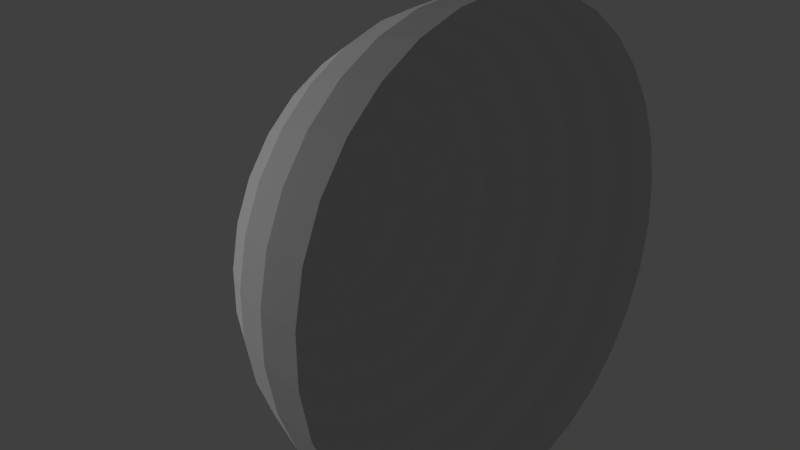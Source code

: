 # Source: skyDome.blend  (saved by Blender 2.67.0; exported with 4.5.12 LTS)
import bpy
from mathutils import Matrix  # noqa: F401  (used for matrix-valued properties, if any)

bpy.ops.wm.read_factory_settings(use_empty=True)
scene = bpy.context.scene
scene.name = 'Scene'

# ---- collections
col_collection_1 = bpy.data.collections.new('Collection 1'); scene.collection.children.link(col_collection_1)

# ---- materials (node trees are filled in below, after node groups)
mat_material_001 = bpy.data.materials.new('Material.001')
mat_material_001.alpha_threshold = 0.0
mat_material_001.use_transparent_shadow = False
mat_material_001.roughness = 0.5
mat_material_001.specular_intensity = 0.0
mat_material_001.line_color = (0.0, 0.0, 0.0, 1.0)

# ---- material node trees

# ---- world
world_world = bpy.data.worlds.new('World'); scene.world = world_world
world_world.color = (0.05088, 0.05088, 0.05088)
world_world.use_sun_shadow = False
world_world.sun_shadow_jitter_overblur = 0.0
world_world.cycles.sampling_method = 'MANUAL'
world_world.cycles.sample_map_resolution = 256

# ---- cameras
cam_camera = bpy.data.cameras.new('Camera')
cam_camera.clip_end = 100.0
cam_camera.lens = 35.0
cam_camera.sensor_width = 32.0
cam_camera.sensor_height = 18.0
cam_camera.ortho_scale = 7.314
cam_camera.dof.focus_distance = 0.0
cam_camera.dof.aperture_fstop = 128.0

# ---- lights
light_area_001 = bpy.data.lights.new('Area.001', 'AREA')
light_area_001.transmission_factor = 0.0
light_area_001.energy = 78.54
light_area_001.shadow_buffer_clip_start = 0.5
light_area_001.shadow_soft_size = 0.1
light_area_001.shadow_maximum_resolution = 0.006
light_area_001.use_absolute_resolution = True
light_area_001.size = 0.1
light_area_001.size_y = 0.1
light_area_001.cycles.use_multiple_importance_sampling = False
light_area = bpy.data.lights.new('Area', 'AREA')
light_area.transmission_factor = 0.0
light_area.energy = 78.54
light_area.shadow_buffer_clip_start = 0.5
light_area.shadow_soft_size = 0.1
light_area.shadow_maximum_resolution = 0.006
light_area.use_absolute_resolution = True
light_area.size = 0.1
light_area.size_y = 0.1
light_area.cycles.use_multiple_importance_sampling = False
light_hemi = bpy.data.lights.new('Hemi', 'SUN')
light_hemi.transmission_factor = 0.0
light_hemi.angle = 0.1993
light_hemi.energy = 1.0
light_hemi.shadow_buffer_clip_start = 0.5
light_hemi.shadow_soft_size = 0.1
light_hemi.shadow_cascade_max_distance = 1000.0
light_hemi.cycles.use_multiple_importance_sampling = False

# ---- meshes
me_sphere = bpy.data.meshes.new('Sphere')
me_sphere.from_pydata([(-0.1951, 0.0, 0.9808), (-0.3827, 0.0, 0.9239), (-0.5556, 0.0, 0.8315), (-0.7071, 0.0, 0.7071), (-0.8315, 0.0, 0.5556), (-0.9239, 0.0, 0.3827), (-0.9808, 0.0, 0.1951), (-1.0, 0.0, 7.55e-08), (-0.1913, 0.03806, 0.9808), (-0.3753, 0.07466, 0.9239), (-0.5449, 0.1084, 0.8315), (-0.6935, 0.1379, 0.7071), (-0.8155, 0.1622, 0.5556), (-0.9061, 0.1802, 0.3827), (-0.9619, 0.1913, 0.1951), (-0.9808, 0.1951, 1.192e-07), (-0.1802, 0.07466, 0.9808), (-0.3536, 0.1464, 0.9239), (-0.5133, 0.2126, 0.8315), (-0.6533, 0.2706, 0.7071), (-0.7682, 0.3182, 0.5556), (-0.8536, 0.3536, 0.3827), (-0.9061, 0.3753, 0.1951), (-0.9239, 0.3827, 1.192e-07), (-0.1622, 0.1084, 0.9808), (-0.3182, 0.2126, 0.9239), (-0.4619, 0.3087, 0.8315), (-0.5879, 0.3928, 0.7071), (-0.6913, 0.4619, 0.5556), (-0.7682, 0.5133, 0.3827), (-0.8155, 0.5449, 0.1951), (-0.8315, 0.5556, 1.192e-07), (-0.1379, 0.1379, 0.9808), (-0.2706, 0.2706, 0.9239), (-0.3928, 0.3928, 0.8315), (-0.5, 0.5, 0.7071), (-0.5879, 0.5879, 0.5556), (-0.6533, 0.6533, 0.3827), (-0.6935, 0.6935, 0.1951), (-0.7071, 0.7071, 1.192e-07), (-0.1084, 0.1622, 0.9808), (-0.2126, 0.3182, 0.9239), (-0.3087, 0.4619, 0.8315), (-0.3928, 0.5879, 0.7071), (-0.4619, 0.6913, 0.5556), (-0.5133, 0.7682, 0.3827), (-0.5449, 0.8155, 0.1951), (-0.5556, 0.8315, 1.192e-07), (-0.07466, 0.1802, 0.9808), (-0.1464, 0.3536, 0.9239), (-0.2126, 0.5133, 0.8315), (-0.2706, 0.6533, 0.7071), (-0.3182, 0.7682, 0.5556), (-0.3536, 0.8536, 0.3827), (-0.3753, 0.9061, 0.1951), (-0.3827, 0.9239, 1.192e-07), (-0.03806, 0.1913, 0.9808), (-0.07466, 0.3753, 0.9239), (-0.1084, 0.5449, 0.8315), (-0.1379, 0.6935, 0.7071), (-0.1622, 0.8155, 0.5556), (-0.1802, 0.9061, 0.3827), (-0.1913, 0.9619, 0.1951), (-0.1951, 0.9808, 1.192e-07), (3.445e-07, 0.1951, 0.9808), (3.631e-07, 0.3827, 0.9239), (3.631e-07, 0.5556, 0.8315), (4.003e-07, 0.7071, 0.7071), (4.152e-07, 0.8315, 0.5556), (3.705e-07, 0.9239, 0.3827), (4.749e-07, 0.9808, 0.1951), (3.407e-07, 1.0, 1.192e-07), (0.03806, 0.1913, 0.9808), (0.07466, 0.3753, 0.9239), (0.1084, 0.5449, 0.8315), (0.138, 0.6935, 0.7071), (0.1622, 0.8155, 0.5556), (0.1802, 0.9061, 0.3827), (0.1913, 0.9619, 0.1951), (0.1951, 0.9808, 1.192e-07), (0.07466, 0.1802, 0.9808), (0.1464, 0.3536, 0.9239), (0.2126, 0.5133, 0.8315), (0.2706, 0.6533, 0.7071), (0.3182, 0.7682, 0.5556), (0.3536, 0.8536, 0.3827), (0.3753, 0.9061, 0.1951), (0.3827, 0.9239, 1.192e-07), (0.1084, 0.1622, 0.9808), (0.2126, 0.3182, 0.9239), (0.3087, 0.4619, 0.8315), (0.3928, 0.5879, 0.7071), (0.4619, 0.6913, 0.5556), (0.5133, 0.7682, 0.3827), (0.5449, 0.8155, 0.1951), (0.5556, 0.8315, 1.192e-07), (0.138, 0.1379, 0.9808), (0.2706, 0.2706, 0.9239), (0.3928, 0.3928, 0.8315), (0.5, 0.5, 0.7071), (0.5879, 0.5879, 0.5556), (0.6533, 0.6533, 0.3827), (0.6935, 0.6935, 0.1951), (0.7071, 0.7071, 1.192e-07), (0.1622, 0.1084, 0.9808), (0.3182, 0.2126, 0.9239), (0.4619, 0.3087, 0.8315), (0.5879, 0.3928, 0.7071), (0.6913, 0.4619, 0.5556), (0.7682, 0.5133, 0.3827), (0.8155, 0.5449, 0.1951), (0.8315, 0.5556, 1.192e-07), (0.1802, 0.07466, 0.9808), (0.3536, 0.1464, 0.9239), (0.5133, 0.2126, 0.8315), (0.6533, 0.2706, 0.7071), (0.7682, 0.3182, 0.5556), (0.8536, 0.3536, 0.3827), (0.9061, 0.3753, 0.1951), (0.9239, 0.3827, 1.192e-07), (0.1913, 0.03806, 0.9808), (0.3753, 0.07466, 0.9239), (0.5449, 0.1084, 0.8315), (0.6935, 0.1379, 0.7071), (0.8155, 0.1622, 0.5556), (0.9061, 0.1802, 0.3827), (0.9619, 0.1913, 0.1951), (0.9808, 0.1951, 1.192e-07), (0.1951, -3.353e-08, 0.9808), (0.3827, -5.215e-08, 0.9239), (0.5556, -6.706e-08, 0.8315), (0.7071, -5.96e-08, 0.7071), (0.8315, -1.043e-07, 0.5556), (0.9239, -1.49e-07, 0.3827), (0.9808, -1.49e-07, 0.1951), (1.0, -1.043e-07, 1.192e-07), (0.1913, -0.03806, 0.9808), (0.3753, -0.07466, 0.9239), (0.5449, -0.1084, 0.8315), (0.6935, -0.1379, 0.7071), (0.8155, -0.1622, 0.5556), (0.9061, -0.1802, 0.3827), (0.9619, -0.1913, 0.1951), (0.9808, -0.1951, 1.192e-07), (0.1802, -0.07466, 0.9808), (0.3536, -0.1464, 0.9239), (0.5133, -0.2126, 0.8315), (0.6533, -0.2706, 0.7071), (0.7682, -0.3182, 0.5556), (0.8536, -0.3536, 0.3827), (0.9061, -0.3753, 0.1951), (0.9239, -0.3827, 1.192e-07), (0.1622, -0.1084, 0.9808), (0.3182, -0.2126, 0.9239), (0.4619, -0.3087, 0.8315), (0.5879, -0.3928, 0.7071), (0.6913, -0.4619, 0.5556), (0.7682, -0.5133, 0.3827), (0.8155, -0.5449, 0.1951), (0.8315, -0.5556, 1.192e-07), (0.138, -0.1379, 0.9808), (0.2706, -0.2706, 0.9239), (0.3928, -0.3928, 0.8315), (0.5, -0.5, 0.7071), (0.5879, -0.5879, 0.5556), (0.6533, -0.6533, 0.3827), (0.6935, -0.6935, 0.1951), (0.7071, -0.7071, 1.192e-07), (0.1084, -0.1622, 0.9808), (0.2126, -0.3182, 0.9239), (0.3087, -0.4619, 0.8315), (0.3928, -0.5879, 0.7071), (0.4619, -0.6913, 0.5556), (0.5133, -0.7682, 0.3827), (0.5449, -0.8155, 0.1951), (0.5556, -0.8315, 1.192e-07), (0.07466, -0.1802, 0.9808), (0.1464, -0.3536, 0.9239), (0.2126, -0.5133, 0.8315), (0.2706, -0.6533, 0.7071), (0.3182, -0.7682, 0.5556), (0.3536, -0.8536, 0.3827), (0.3753, -0.9061, 0.1951), (0.3827, -0.9239, 1.192e-07), (0.03806, -0.1913, 0.9808), (0.07466, -0.3753, 0.9239), (0.1084, -0.5449, 0.8315), (0.1379, -0.6935, 0.7071), (0.1622, -0.8155, 0.5556), (0.1802, -0.9061, 0.3827), (0.1913, -0.9619, 0.1951), (0.1951, -0.9808, 1.192e-07), (2.774e-07, -0.1951, 0.9808), (2.513e-07, -0.3827, 0.9239), (2.29e-07, -0.5556, 0.8315), (2.215e-07, -0.7071, 0.7071), (2.215e-07, -0.8315, 0.5556), (1.47e-07, -0.9239, 0.3827), (1.023e-07, -0.9808, 0.1951), (1.619e-07, -1.0, 1.192e-07), (-0.03806, -0.1913, 0.9808), (-0.07466, -0.3753, 0.9239), (-0.1084, -0.5449, 0.8315), (-0.1379, -0.6935, 0.7071), (-0.1622, -0.8155, 0.5556), (-0.1802, -0.9061, 0.3827), (-0.1913, -0.9619, 0.1951), (-0.1951, -0.9808, 1.192e-07), (-0.07466, -0.1802, 0.9808), (-0.1464, -0.3536, 0.9239), (-0.2126, -0.5133, 0.8315), (-0.2706, -0.6533, 0.7071), (-0.3182, -0.7682, 0.5556), (-0.3536, -0.8536, 0.3827), (-0.3753, -0.9061, 0.1951), (-0.3827, -0.9239, 1.192e-07), (-0.1084, -0.1622, 0.9808), (-0.2126, -0.3182, 0.9239), (-0.3087, -0.4619, 0.8315), (-0.3928, -0.5879, 0.7071), (-0.4619, -0.6913, 0.5556), (-0.5133, -0.7682, 0.3827), (-0.5449, -0.8155, 0.1951), (-0.5556, -0.8315, 1.192e-07), (9.544e-08, -2.304e-07, 1.0), (-0.1379, -0.1379, 0.9808), (-0.2706, -0.2706, 0.9239), (-0.3928, -0.3928, 0.8315), (-0.5, -0.5, 0.7071), (-0.5879, -0.5879, 0.5556), (-0.6533, -0.6533, 0.3827), (-0.6935, -0.6935, 0.1951), (-0.7071, -0.7071, 1.192e-07), (-0.1622, -0.1084, 0.9808), (-0.3182, -0.2126, 0.9239), (-0.4619, -0.3087, 0.8315), (-0.5879, -0.3928, 0.7071), (-0.6913, -0.4619, 0.5556), (-0.7682, -0.5133, 0.3827), (-0.8155, -0.5449, 0.1951), (-0.8315, -0.5556, 1.192e-07), (-0.1802, -0.07466, 0.9808), (-0.3536, -0.1464, 0.9239), (-0.5133, -0.2126, 0.8315), (-0.6533, -0.2706, 0.7071), (-0.7682, -0.3182, 0.5556), (-0.8536, -0.3536, 0.3827), (-0.9061, -0.3753, 0.1951), (-0.9239, -0.3827, 1.192e-07), (-0.1913, -0.03806, 0.9808), (-0.3753, -0.07466, 0.9239), (-0.5449, -0.1084, 0.8315), (-0.6935, -0.1379, 0.7071), (-0.8155, -0.1622, 0.5556), (-0.9061, -0.1802, 0.3827), (-0.9619, -0.1913, 0.1951), (-0.9808, -0.1951, 1.192e-07)], [], [(6, 14, 13, 5), (7, 15, 14, 6), (1, 9, 8, 0), (2, 10, 9, 1), (3, 11, 10, 2), (4, 12, 11, 3), (5, 13, 12, 4), (10, 18, 17, 9), (11, 19, 18, 10), (12, 20, 19, 11), (13, 21, 20, 12), (14, 22, 21, 13), (15, 23, 22, 14), (9, 17, 16, 8), (22, 30, 29, 21), (23, 31, 30, 22), (17, 25, 24, 16), (18, 26, 25, 17), (19, 27, 26, 18), (20, 28, 27, 19), (21, 29, 28, 20), (28, 36, 35, 27), (29, 37, 36, 28), (30, 38, 37, 29), (31, 39, 38, 30), (25, 33, 32, 24), (26, 34, 33, 25), (27, 35, 34, 26), (34, 42, 41, 33), (35, 43, 42, 34), (36, 44, 43, 35), (37, 45, 44, 36), (38, 46, 45, 37), (39, 47, 46, 38), (33, 41, 40, 32), (46, 54, 53, 45), (47, 55, 54, 46), (41, 49, 48, 40), (42, 50, 49, 41), (43, 51, 50, 42), (44, 52, 51, 43), (45, 53, 52, 44), (52, 60, 59, 51), (53, 61, 60, 52), (54, 62, 61, 53), (55, 63, 62, 54), (49, 57, 56, 48), (50, 58, 57, 49), (51, 59, 58, 50), (57, 65, 64, 56), (58, 66, 65, 57), (59, 67, 66, 58), (60, 68, 67, 59), (61, 69, 68, 60), (62, 70, 69, 61), (63, 71, 70, 62), (69, 77, 76, 68), (70, 78, 77, 69), (71, 79, 78, 70), (65, 73, 72, 64), (66, 74, 73, 65), (67, 75, 74, 66), (68, 76, 75, 67), (75, 83, 82, 74), (76, 84, 83, 75), (77, 85, 84, 76), (78, 86, 85, 77), (79, 87, 86, 78), (73, 81, 80, 72), (74, 82, 81, 73), (87, 95, 94, 86), (81, 89, 88, 80), (82, 90, 89, 81), (83, 91, 90, 82), (84, 92, 91, 83), (85, 93, 92, 84), (86, 94, 93, 85), (93, 101, 100, 92), (94, 102, 101, 93), (95, 103, 102, 94), (89, 97, 96, 88), (90, 98, 97, 89), (91, 99, 98, 90), (92, 100, 99, 91), (99, 107, 106, 98), (100, 108, 107, 99), (101, 109, 108, 100), (102, 110, 109, 101), (103, 111, 110, 102), (97, 105, 104, 96), (98, 106, 105, 97), (111, 119, 118, 110), (105, 113, 112, 104), (106, 114, 113, 105), (107, 115, 114, 106), (108, 116, 115, 107), (109, 117, 116, 108), (110, 118, 117, 109), (117, 125, 124, 116), (118, 126, 125, 117), (119, 127, 126, 118), (113, 121, 120, 112), (114, 122, 121, 113), (115, 123, 122, 114), (116, 124, 123, 115), (123, 131, 130, 122), (124, 132, 131, 123), (125, 133, 132, 124), (126, 134, 133, 125), (127, 135, 134, 126), (121, 129, 128, 120), (122, 130, 129, 121), (135, 143, 142, 134), (129, 137, 136, 128), (130, 138, 137, 129), (131, 139, 138, 130), (132, 140, 139, 131), (133, 141, 140, 132), (134, 142, 141, 133), (140, 148, 147, 139), (141, 149, 148, 140), (142, 150, 149, 141), (143, 151, 150, 142), (137, 145, 144, 136), (138, 146, 145, 137), (139, 147, 146, 138), (146, 154, 153, 145), (147, 155, 154, 146), (148, 156, 155, 147), (149, 157, 156, 148), (150, 158, 157, 149), (151, 159, 158, 150), (145, 153, 152, 144), (158, 166, 165, 157), (159, 167, 166, 158), (153, 161, 160, 152), (154, 162, 161, 153), (155, 163, 162, 154), (156, 164, 163, 155), (157, 165, 164, 156), (164, 172, 171, 163), (165, 173, 172, 164), (166, 174, 173, 165), (167, 175, 174, 166), (161, 169, 168, 160), (162, 170, 169, 161), (163, 171, 170, 162), (170, 178, 177, 169), (171, 179, 178, 170), (172, 180, 179, 171), (173, 181, 180, 172), (174, 182, 181, 173), (175, 183, 182, 174), (169, 177, 176, 168), (182, 190, 189, 181), (183, 191, 190, 182), (177, 185, 184, 176), (178, 186, 185, 177), (179, 187, 186, 178), (180, 188, 187, 179), (181, 189, 188, 180), (188, 196, 195, 187), (189, 197, 196, 188), (190, 198, 197, 189), (191, 199, 198, 190), (185, 193, 192, 184), (186, 194, 193, 185), (187, 195, 194, 186), (194, 202, 201, 193), (195, 203, 202, 194), (196, 204, 203, 195), (197, 205, 204, 196), (198, 206, 205, 197), (199, 207, 206, 198), (193, 201, 200, 192), (206, 214, 213, 205), (207, 215, 214, 206), (201, 209, 208, 200), (202, 210, 209, 201), (203, 211, 210, 202), (204, 212, 211, 203), (205, 213, 212, 204), (211, 219, 218, 210), (212, 220, 219, 211), (213, 221, 220, 212), (214, 222, 221, 213), (215, 223, 222, 214), (209, 217, 216, 208), (210, 218, 217, 209), (223, 232, 231, 222), (217, 226, 225, 216), (218, 227, 226, 217), (219, 228, 227, 218), (220, 229, 228, 219), (221, 230, 229, 220), (222, 231, 230, 221), (230, 238, 237, 229), (231, 239, 238, 230), (232, 240, 239, 231), (226, 234, 233, 225), (227, 235, 234, 226), (228, 236, 235, 227), (229, 237, 236, 228), (236, 244, 243, 235), (237, 245, 244, 236), (238, 246, 245, 237), (239, 247, 246, 238), (240, 248, 247, 239), (234, 242, 241, 233), (235, 243, 242, 234), (248, 256, 255, 247), (242, 250, 249, 241), (243, 251, 250, 242), (244, 252, 251, 243), (245, 253, 252, 244), (246, 254, 253, 245), (247, 255, 254, 246), (0, 8, 224), (8, 16, 224), (16, 24, 224), (24, 32, 224), (32, 40, 224), (40, 48, 224), (48, 56, 224), (56, 64, 224), (64, 72, 224), (72, 80, 224), (80, 88, 224), (88, 96, 224), (96, 104, 224), (104, 112, 224), (112, 120, 224), (120, 128, 224), (128, 136, 224), (136, 144, 224), (144, 152, 224), (152, 160, 224), (160, 168, 224), (168, 176, 224), (176, 184, 224), (184, 192, 224), (192, 200, 224), (200, 208, 224), (208, 216, 224), (216, 225, 224), (225, 233, 224), (233, 241, 224), (241, 249, 224), (254, 5, 4, 253), (255, 6, 5, 254), (249, 0, 224), (256, 7, 6, 255), (250, 1, 0, 249), (251, 2, 1, 250), (252, 3, 2, 251), (253, 4, 3, 252)])
_uv = me_sphere.uv_layers.new(name='UVMap')
_uv.uv.foreach_set('vector', [0.1385, 0.6953, 0.1835, 0.7619, 0.2428, 0.7134, 0.2063, 0.6592, 0.05874, 0.7382, 0.1138, 0.8194, 0.1835, 0.7619, 0.1385, 0.6953, 0.4126, 0.5482, 0.4237, 0.5644, 0.4624, 0.5321, 0.4569, 0.5241, 0.3667, 0.573, 0.3835, 0.5977, 0.4237, 0.5644, 0.4126, 0.5482, 0.3178, 0.5993, 0.3408, 0.6329, 0.3835, 0.5977, 0.3667, 0.573, 0.2648, 0.6277, 0.2944, 0.6711, 0.3408, 0.6329, 0.3178, 0.5993, 0.2063, 0.6592, 0.2428, 0.7134, 0.2944, 0.6711, 0.2648, 0.6277, 0.3835, 0.5977, 0.4048, 0.6186, 0.4377, 0.5781, 0.4237, 0.5644, 0.3408, 0.6329, 0.3698, 0.6615, 0.4048, 0.6186, 0.3835, 0.5977, 0.2944, 0.6711, 0.3317, 0.7079, 0.3698, 0.6615, 0.3408, 0.6329, 0.2428, 0.7134, 0.2893, 0.7595, 0.3317, 0.7079, 0.2944, 0.6711, 0.1835, 0.7619, 0.2406, 0.8185, 0.2893, 0.7595, 0.2428, 0.7134, 0.1138, 0.8194, 0.1834, 0.8883, 0.2406, 0.8185, 0.1835, 0.7619, 0.4237, 0.5644, 0.4377, 0.5781, 0.4694, 0.539, 0.4624, 0.5321, 0.2406, 0.8185, 0.3076, 0.8629, 0.3438, 0.7956, 0.2893, 0.7595, 0.1834, 0.8883, 0.265, 0.9425, 0.3076, 0.8629, 0.2406, 0.8185, 0.4377, 0.5781, 0.4541, 0.5889, 0.4775, 0.5443, 0.4694, 0.539, 0.4048, 0.6186, 0.4297, 0.635, 0.4541, 0.5889, 0.4377, 0.5781, 0.3698, 0.6615, 0.4038, 0.6838, 0.4297, 0.635, 0.4048, 0.6186, 0.3317, 0.7079, 0.3754, 0.7368, 0.4038, 0.6838, 0.3698, 0.6615, 0.2893, 0.7595, 0.3438, 0.7956, 0.3754, 0.7368, 0.3317, 0.7079, 0.3754, 0.7368, 0.4239, 0.7565, 0.4414, 0.6991, 0.4038, 0.6838, 0.3438, 0.7956, 0.4044, 0.8204, 0.4239, 0.7565, 0.3754, 0.7368, 0.3076, 0.8629, 0.3819, 0.8935, 0.4044, 0.8204, 0.3438, 0.7956, 0.265, 0.9425, 0.3556, 0.9798, 0.3819, 0.8935, 0.3076, 0.8629, 0.4541, 0.5889, 0.4723, 0.5962, 0.4866, 0.5479, 0.4775, 0.5443, 0.4297, 0.635, 0.4574, 0.6462, 0.4723, 0.5962, 0.4541, 0.5889, 0.4038, 0.6838, 0.4414, 0.6991, 0.4574, 0.6462, 0.4297, 0.635, 0.4574, 0.6462, 0.4867, 0.6518, 0.4916, 0.5998, 0.4723, 0.5962, 0.4414, 0.6991, 0.4813, 0.7068, 0.4867, 0.6518, 0.4574, 0.6462, 0.4239, 0.7565, 0.4754, 0.7665, 0.4813, 0.7068, 0.4414, 0.6991, 0.4044, 0.8204, 0.4686, 0.833, 0.4754, 0.7665, 0.4239, 0.7565, 0.3819, 0.8935, 0.4607, 0.909, 0.4686, 0.833, 0.4044, 0.8204, 0.3556, 0.9798, 0.4517, 0.9989, 0.4607, 0.909, 0.3819, 0.8935, 0.4723, 0.5962, 0.4916, 0.5998, 0.4961, 0.5497, 0.4866, 0.5479, 0.4607, 0.909, 0.5411, 0.909, 0.534, 0.8328, 0.4686, 0.833, 0.4517, 0.9989, 0.5497, 0.9989, 0.5411, 0.909, 0.4607, 0.909, 0.4916, 0.5998, 0.5112, 0.5997, 0.5059, 0.5496, 0.4961, 0.5497, 0.4867, 0.6518, 0.5165, 0.6515, 0.5112, 0.5997, 0.4916, 0.5998, 0.4813, 0.7068, 0.522, 0.7066, 0.5165, 0.6515, 0.4867, 0.6518, 0.4754, 0.7665, 0.5277, 0.7663, 0.522, 0.7066, 0.4813, 0.7068, 0.4686, 0.833, 0.534, 0.8328, 0.5277, 0.7663, 0.4754, 0.7665, 0.5277, 0.7663, 0.5791, 0.7559, 0.5618, 0.6984, 0.522, 0.7066, 0.534, 0.8328, 0.5982, 0.8199, 0.5791, 0.7559, 0.5277, 0.7663, 0.5411, 0.909, 0.62, 0.8932, 0.5982, 0.8199, 0.534, 0.8328, 0.5497, 0.9989, 0.6459, 0.9798, 0.62, 0.8932, 0.5411, 0.909, 0.5112, 0.5997, 0.5304, 0.5957, 0.5154, 0.5476, 0.5059, 0.5496, 0.5165, 0.6515, 0.5457, 0.6455, 0.5304, 0.5957, 0.5112, 0.5997, 0.522, 0.7066, 0.5618, 0.6984, 0.5457, 0.6455, 0.5165, 0.6515, 0.5304, 0.5957, 0.5484, 0.588, 0.5244, 0.5438, 0.5154, 0.5476, 0.5457, 0.6455, 0.5732, 0.6339, 0.5484, 0.588, 0.5304, 0.5957, 0.5618, 0.6984, 0.5992, 0.6827, 0.5732, 0.6339, 0.5457, 0.6455, 0.5791, 0.7559, 0.6274, 0.7357, 0.5992, 0.6827, 0.5618, 0.6984, 0.5982, 0.8199, 0.6586, 0.7948, 0.6274, 0.7357, 0.5791, 0.7559, 0.62, 0.8932, 0.6943, 0.8625, 0.6586, 0.7948, 0.5982, 0.8199, 0.6459, 0.9798, 0.7366, 0.9424, 0.6943, 0.8625, 0.62, 0.8932, 0.6586, 0.7948, 0.713, 0.7583, 0.6709, 0.7064, 0.6274, 0.7357, 0.6943, 0.8625, 0.7612, 0.8178, 0.713, 0.7583, 0.6586, 0.7948, 0.7366, 0.9424, 0.8183, 0.8879, 0.7612, 0.8178, 0.6943, 0.8625, 0.5484, 0.588, 0.5646, 0.577, 0.5324, 0.5383, 0.5244, 0.5438, 0.5732, 0.6339, 0.5978, 0.6172, 0.5646, 0.577, 0.5484, 0.588, 0.5992, 0.6827, 0.6329, 0.6599, 0.5978, 0.6172, 0.5732, 0.6339, 0.6274, 0.7357, 0.6709, 0.7064, 0.6329, 0.6599, 0.5992, 0.6827, 0.6329, 0.6599, 0.6615, 0.631, 0.6188, 0.5959, 0.5978, 0.6172, 0.6709, 0.7064, 0.7078, 0.6693, 0.6615, 0.631, 0.6329, 0.6599, 0.713, 0.7583, 0.7593, 0.712, 0.7078, 0.6693, 0.6709, 0.7064, 0.7612, 0.8178, 0.8181, 0.7609, 0.7593, 0.712, 0.713, 0.7583, 0.8183, 0.8879, 0.8878, 0.8186, 0.8181, 0.7609, 0.7612, 0.8178, 0.5646, 0.577, 0.5784, 0.563, 0.5392, 0.5314, 0.5324, 0.5383, 0.5978, 0.6172, 0.6188, 0.5959, 0.5784, 0.563, 0.5646, 0.577, 0.8878, 0.8186, 0.9425, 0.7371, 0.8629, 0.694, 0.8181, 0.7609, 0.5784, 0.563, 0.5891, 0.5466, 0.5446, 0.5232, 0.5392, 0.5314, 0.6188, 0.5959, 0.6352, 0.571, 0.5891, 0.5466, 0.5784, 0.563, 0.6615, 0.631, 0.6839, 0.5971, 0.6352, 0.571, 0.6188, 0.5959, 0.7078, 0.6693, 0.7368, 0.6256, 0.6839, 0.5971, 0.6615, 0.631, 0.7593, 0.712, 0.7956, 0.6575, 0.7368, 0.6256, 0.7078, 0.6693, 0.8181, 0.7609, 0.8629, 0.694, 0.7956, 0.6575, 0.7593, 0.712, 0.7956, 0.6575, 0.8207, 0.5969, 0.7568, 0.5771, 0.7368, 0.6256, 0.8629, 0.694, 0.8938, 0.6197, 0.8207, 0.5969, 0.7956, 0.6575, 0.9425, 0.7371, 0.9803, 0.6463, 0.8938, 0.6197, 0.8629, 0.694, 0.5891, 0.5466, 0.5965, 0.5284, 0.5482, 0.5142, 0.5446, 0.5232, 0.6352, 0.571, 0.6464, 0.5434, 0.5965, 0.5284, 0.5891, 0.5466, 0.6839, 0.5971, 0.6993, 0.5595, 0.6464, 0.5434, 0.6352, 0.571, 0.7368, 0.6256, 0.7568, 0.5771, 0.6993, 0.5595, 0.6839, 0.5971, 0.6993, 0.5595, 0.7071, 0.5196, 0.652, 0.5141, 0.6464, 0.5434, 0.7568, 0.5771, 0.7669, 0.5257, 0.7071, 0.5196, 0.6993, 0.5595, 0.8207, 0.5969, 0.8334, 0.5326, 0.7669, 0.5257, 0.7568, 0.5771, 0.8938, 0.6197, 0.9096, 0.5407, 0.8334, 0.5326, 0.8207, 0.5969, 0.9803, 0.6463, 0.9997, 0.55, 0.9096, 0.5407, 0.8938, 0.6197, 0.5965, 0.5284, 0.6001, 0.5092, 0.55, 0.5046, 0.5482, 0.5142, 0.6464, 0.5434, 0.652, 0.5141, 0.6001, 0.5092, 0.5965, 0.5284, 0.9997, 0.55, 0.9999, 0.4517, 0.9097, 0.4601, 0.9096, 0.5407, 0.6001, 0.5092, 0.6, 0.4896, 0.5499, 0.4949, 0.55, 0.5046, 0.652, 0.5141, 0.6519, 0.4843, 0.6, 0.4896, 0.6001, 0.5092, 0.7071, 0.5196, 0.7069, 0.4789, 0.6519, 0.4843, 0.652, 0.5141, 0.7669, 0.5257, 0.7667, 0.4733, 0.7069, 0.4789, 0.7071, 0.5196, 0.8334, 0.5326, 0.8334, 0.4671, 0.7667, 0.4733, 0.7669, 0.5257, 0.9096, 0.5407, 0.9097, 0.4601, 0.8334, 0.4671, 0.8334, 0.5326, 0.8334, 0.4671, 0.8206, 0.4028, 0.7564, 0.4218, 0.7667, 0.4733, 0.9097, 0.4601, 0.8941, 0.381, 0.8206, 0.4028, 0.8334, 0.4671, 0.9999, 0.4517, 0.9809, 0.3552, 0.8941, 0.381, 0.9097, 0.4601, 0.6, 0.4896, 0.596, 0.4704, 0.5479, 0.4853, 0.5499, 0.4949, 0.6519, 0.4843, 0.6458, 0.4551, 0.596, 0.4704, 0.6, 0.4896, 0.7069, 0.4789, 0.6988, 0.4391, 0.6458, 0.4551, 0.6519, 0.4843, 0.7667, 0.4733, 0.7564, 0.4218, 0.6988, 0.4391, 0.7069, 0.4789, 0.6988, 0.4391, 0.6831, 0.4015, 0.6343, 0.4276, 0.6458, 0.4551, 0.7564, 0.4218, 0.7362, 0.3734, 0.6831, 0.4015, 0.6988, 0.4391, 0.8206, 0.4028, 0.7955, 0.3422, 0.7362, 0.3734, 0.7564, 0.4218, 0.8941, 0.381, 0.8633, 0.3065, 0.7955, 0.3422, 0.8206, 0.4028, 0.9809, 0.3552, 0.9435, 0.2642, 0.8633, 0.3065, 0.8941, 0.381, 0.596, 0.4704, 0.5883, 0.4523, 0.5441, 0.4764, 0.5479, 0.4853, 0.6458, 0.4551, 0.6343, 0.4276, 0.5883, 0.4523, 0.596, 0.4704, 0.9435, 0.2642, 0.889, 0.1822, 0.8186, 0.2394, 0.8633, 0.3065, 0.5883, 0.4523, 0.5773, 0.4361, 0.5386, 0.4683, 0.5441, 0.4764, 0.6343, 0.4276, 0.6175, 0.4029, 0.5773, 0.4361, 0.5883, 0.4523, 0.6831, 0.4015, 0.6603, 0.3678, 0.6175, 0.4029, 0.6343, 0.4276, 0.7362, 0.3734, 0.707, 0.3298, 0.6603, 0.3678, 0.6831, 0.4015, 0.7955, 0.3422, 0.759, 0.2876, 0.707, 0.3298, 0.7362, 0.3734, 0.8633, 0.3065, 0.8186, 0.2394, 0.759, 0.2876, 0.7955, 0.3422, 0.707, 0.3298, 0.6698, 0.2928, 0.6314, 0.3391, 0.6603, 0.3678, 0.759, 0.2876, 0.7126, 0.2413, 0.6698, 0.2928, 0.707, 0.3298, 0.8186, 0.2394, 0.7617, 0.1823, 0.7126, 0.2413, 0.759, 0.2876, 0.889, 0.1822, 0.8195, 0.1125, 0.7617, 0.1823, 0.8186, 0.2394, 0.5773, 0.4361, 0.5633, 0.4224, 0.5317, 0.4615, 0.5386, 0.4683, 0.6175, 0.4029, 0.5963, 0.3819, 0.5633, 0.4224, 0.5773, 0.4361, 0.6603, 0.3678, 0.6314, 0.3391, 0.5963, 0.3819, 0.6175, 0.4029, 0.5963, 0.3819, 0.5714, 0.3655, 0.5469, 0.4116, 0.5633, 0.4224, 0.6314, 0.3391, 0.5975, 0.3167, 0.5714, 0.3655, 0.5963, 0.3819, 0.6698, 0.2928, 0.6261, 0.2637, 0.5975, 0.3167, 0.6314, 0.3391, 0.7126, 0.2413, 0.658, 0.2048, 0.6261, 0.2637, 0.6698, 0.2928, 0.7617, 0.1823, 0.6946, 0.1374, 0.658, 0.2048, 0.7126, 0.2413, 0.8195, 0.1125, 0.7378, 0.05759, 0.6946, 0.1374, 0.7617, 0.1823, 0.5633, 0.4224, 0.5469, 0.4116, 0.5235, 0.4561, 0.5317, 0.4615, 0.6946, 0.1374, 0.6201, 0.1064, 0.5973, 0.1797, 0.658, 0.2048, 0.7378, 0.05759, 0.6468, 0.0197, 0.6201, 0.1064, 0.6946, 0.1374, 0.5469, 0.4116, 0.5287, 0.4042, 0.5145, 0.4525, 0.5235, 0.4561, 0.5714, 0.3655, 0.5437, 0.3543, 0.5287, 0.4042, 0.5469, 0.4116, 0.5975, 0.3167, 0.5598, 0.3013, 0.5437, 0.3543, 0.5714, 0.3655, 0.6261, 0.2637, 0.5775, 0.2437, 0.5598, 0.3013, 0.5975, 0.3167, 0.658, 0.2048, 0.5973, 0.1797, 0.5775, 0.2437, 0.6261, 0.2637, 0.5775, 0.2437, 0.526, 0.2336, 0.5199, 0.2935, 0.5598, 0.3013, 0.5973, 0.1797, 0.5329, 0.1669, 0.526, 0.2336, 0.5775, 0.2437, 0.6201, 0.1064, 0.5409, 0.09058, 0.5329, 0.1669, 0.5973, 0.1797, 0.6468, 0.0197, 0.5502, 0.0002807, 0.5409, 0.09058, 0.6201, 0.1064, 0.5287, 0.4042, 0.5095, 0.4006, 0.5049, 0.4507, 0.5145, 0.4525, 0.5437, 0.3543, 0.5144, 0.3486, 0.5095, 0.4006, 0.5287, 0.4042, 0.5598, 0.3013, 0.5199, 0.2935, 0.5144, 0.3486, 0.5437, 0.3543, 0.5144, 0.3486, 0.4846, 0.3488, 0.4899, 0.4008, 0.5095, 0.4006, 0.5199, 0.2935, 0.4791, 0.2937, 0.4846, 0.3488, 0.5144, 0.3486, 0.526, 0.2336, 0.4734, 0.2338, 0.4791, 0.2937, 0.5199, 0.2935, 0.5329, 0.1669, 0.4672, 0.167, 0.4734, 0.2338, 0.526, 0.2336, 0.5409, 0.09058, 0.4602, 0.09051, 0.4672, 0.167, 0.5329, 0.1669, 0.5502, 0.0002807, 0.4517, 9.993e-05, 0.4602, 0.09051, 0.5409, 0.09058, 0.5095, 0.4006, 0.4899, 0.4008, 0.4951, 0.4508, 0.5049, 0.4507, 0.4602, 0.09051, 0.3809, 0.1062, 0.4028, 0.1799, 0.4672, 0.167, 0.4517, 9.993e-05, 0.3549, 0.01918, 0.3809, 0.1062, 0.4602, 0.09051, 0.4899, 0.4008, 0.4706, 0.4047, 0.4856, 0.4528, 0.4951, 0.4508, 0.4846, 0.3488, 0.4553, 0.3548, 0.4706, 0.4047, 0.4899, 0.4008, 0.4791, 0.2937, 0.4392, 0.3018, 0.4553, 0.3548, 0.4846, 0.3488, 0.4734, 0.2338, 0.4219, 0.2442, 0.4392, 0.3018, 0.4791, 0.2937, 0.4672, 0.167, 0.4028, 0.1799, 0.4219, 0.2442, 0.4734, 0.2338, 0.4219, 0.2442, 0.3734, 0.2644, 0.4017, 0.3176, 0.4392, 0.3018, 0.4028, 0.1799, 0.3421, 0.2051, 0.3734, 0.2644, 0.4219, 0.2442, 0.3809, 0.1062, 0.3062, 0.1371, 0.3421, 0.2051, 0.4028, 0.1799, 0.3549, 0.01918, 0.2637, 0.05682, 0.3062, 0.1371, 0.3809, 0.1062, 0.4706, 0.4047, 0.4526, 0.4124, 0.4766, 0.4566, 0.4856, 0.4528, 0.4553, 0.3548, 0.4278, 0.3665, 0.4526, 0.4124, 0.4706, 0.4047, 0.4392, 0.3018, 0.4017, 0.3176, 0.4278, 0.3665, 0.4553, 0.3548, 0.4278, 0.3665, 0.4031, 0.3832, 0.4364, 0.4235, 0.4526, 0.4124, 0.4017, 0.3176, 0.3679, 0.3404, 0.4031, 0.3832, 0.4278, 0.3665, 0.3734, 0.2644, 0.3298, 0.2938, 0.3679, 0.3404, 0.4017, 0.3176, 0.3421, 0.2051, 0.2875, 0.2417, 0.3298, 0.2938, 0.3734, 0.2644, 0.3062, 0.1371, 0.239, 0.182, 0.2875, 0.2417, 0.3421, 0.2051, 0.2637, 0.05682, 0.1816, 0.1116, 0.239, 0.182, 0.3062, 0.1371, 0.4526, 0.4124, 0.4364, 0.4235, 0.4686, 0.4621, 0.4766, 0.4566, 0.239, 0.182, 0.1819, 0.2393, 0.2411, 0.2883, 0.2875, 0.2417, 0.1816, 0.1116, 0.1117, 0.1814, 0.1819, 0.2393, 0.239, 0.182, 0.4364, 0.4235, 0.4226, 0.4374, 0.4618, 0.4691, 0.4686, 0.4621, 0.4031, 0.3832, 0.3822, 0.4045, 0.4226, 0.4374, 0.4364, 0.4235, 0.3679, 0.3404, 0.3393, 0.3694, 0.3822, 0.4045, 0.4031, 0.3832, 0.3298, 0.2938, 0.2928, 0.3311, 0.3393, 0.3694, 0.3679, 0.3404, 0.2875, 0.2417, 0.2411, 0.2883, 0.2928, 0.3311, 0.3298, 0.2938, 0.3393, 0.3694, 0.3169, 0.4034, 0.3658, 0.4295, 0.3822, 0.4045, 0.2928, 0.3311, 0.2638, 0.3749, 0.3169, 0.4034, 0.3393, 0.3694, 0.2411, 0.2883, 0.2047, 0.3431, 0.2638, 0.3749, 0.2928, 0.3311, 0.1819, 0.2393, 0.137, 0.3066, 0.2047, 0.3431, 0.2411, 0.2883, 0.1117, 0.1814, 0.05685, 0.2635, 0.137, 0.3066, 0.1819, 0.2393, 0.4226, 0.4374, 0.4119, 0.4539, 0.4564, 0.4772, 0.4618, 0.4691, 0.3822, 0.4045, 0.3658, 0.4295, 0.4119, 0.4539, 0.4226, 0.4374, 0.05685, 0.2635, 0.01914, 0.3549, 0.1062, 0.3814, 0.137, 0.3066, 0.4119, 0.4539, 0.4046, 0.472, 0.4528, 0.4863, 0.4564, 0.4772, 0.3658, 0.4295, 0.3546, 0.4571, 0.4046, 0.472, 0.4119, 0.4539, 0.3169, 0.4034, 0.3015, 0.4411, 0.3546, 0.4571, 0.3658, 0.4295, 0.2638, 0.3749, 0.2439, 0.4236, 0.3015, 0.4411, 0.3169, 0.4034, 0.2047, 0.3431, 0.1797, 0.404, 0.2439, 0.4236, 0.2638, 0.3749, 0.137, 0.3066, 0.1062, 0.3814, 0.1797, 0.404, 0.2047, 0.3431, 0.1797, 0.404, 0.1672, 0.4685, 0.234, 0.4752, 0.2439, 0.4236, 0.1062, 0.3814, 0.09065, 0.4608, 0.1672, 0.4685, 0.1797, 0.404, 0.01914, 0.3549, 9.993e-05, 0.4519, 0.09065, 0.4608, 0.1062, 0.3814, 0.4046, 0.472, 0.4009, 0.4913, 0.451, 0.4958, 0.4528, 0.4863, 0.3546, 0.4571, 0.349, 0.4864, 0.4009, 0.4913, 0.4046, 0.472, 0.3015, 0.4411, 0.2939, 0.4811, 0.349, 0.4864, 0.3546, 0.4571, 0.2439, 0.4236, 0.234, 0.4752, 0.2939, 0.4811, 0.3015, 0.4411, 0.2939, 0.4811, 0.2942, 0.5218, 0.3493, 0.5162, 0.349, 0.4864, 0.234, 0.4752, 0.2343, 0.5278, 0.2942, 0.5218, 0.2939, 0.4811, 0.1672, 0.4685, 0.1674, 0.5343, 0.2343, 0.5278, 0.234, 0.4752, 0.09065, 0.4608, 0.09098, 0.5417, 0.1674, 0.5343, 0.1672, 0.4685, 9.993e-05, 0.4519, 0.0005188, 0.5508, 0.09098, 0.5417, 0.09065, 0.4608, 0.4009, 0.4913, 0.4011, 0.5109, 0.4511, 0.5056, 0.451, 0.4958, 0.349, 0.4864, 0.3493, 0.5162, 0.4011, 0.5109, 0.4009, 0.4913, 0.0005188, 0.5508, 0.02038, 0.6475, 0.1071, 0.6209, 0.09098, 0.5417, 0.4011, 0.5109, 0.4051, 0.5301, 0.4531, 0.5151, 0.4511, 0.5056, 0.3493, 0.5162, 0.3553, 0.5454, 0.4051, 0.5301, 0.4011, 0.5109, 0.2942, 0.5218, 0.3025, 0.5616, 0.3553, 0.5454, 0.3493, 0.5162, 0.2343, 0.5278, 0.245, 0.5791, 0.3025, 0.5616, 0.2942, 0.5218, 0.1674, 0.5343, 0.1805, 0.5988, 0.245, 0.5791, 0.2343, 0.5278, 0.09098, 0.5417, 0.1071, 0.6209, 0.1805, 0.5988, 0.1674, 0.5343, 0.4569, 0.5241, 0.4624, 0.5321, 0.5005, 0.5002, 0.4624, 0.5321, 0.4694, 0.539, 0.5005, 0.5002, 0.4694, 0.539, 0.4775, 0.5443, 0.5005, 0.5002, 0.4775, 0.5443, 0.4866, 0.5479, 0.5005, 0.5002, 0.4866, 0.5479, 0.4961, 0.5497, 0.5005, 0.5002, 0.4961, 0.5497, 0.5059, 0.5496, 0.5005, 0.5002, 0.5059, 0.5496, 0.5154, 0.5476, 0.5005, 0.5002, 0.5154, 0.5476, 0.5244, 0.5438, 0.5005, 0.5002, 0.5244, 0.5438, 0.5324, 0.5383, 0.5005, 0.5002, 0.5324, 0.5383, 0.5392, 0.5314, 0.5005, 0.5002, 0.5392, 0.5314, 0.5446, 0.5232, 0.5005, 0.5002, 0.5446, 0.5232, 0.5482, 0.5142, 0.5005, 0.5002, 0.5482, 0.5142, 0.55, 0.5046, 0.5005, 0.5002, 0.55, 0.5046, 0.5499, 0.4949, 0.5005, 0.5002, 0.5499, 0.4949, 0.5479, 0.4853, 0.5005, 0.5002, 0.5479, 0.4853, 0.5441, 0.4764, 0.5005, 0.5002, 0.5441, 0.4764, 0.5386, 0.4683, 0.5005, 0.5002, 0.5386, 0.4683, 0.5317, 0.4615, 0.5005, 0.5002, 0.5317, 0.4615, 0.5235, 0.4561, 0.5005, 0.5002, 0.5235, 0.4561, 0.5145, 0.4525, 0.5005, 0.5002, 0.5145, 0.4525, 0.5049, 0.4507, 0.5005, 0.5002, 0.5049, 0.4507, 0.4951, 0.4508, 0.5005, 0.5002, 0.4951, 0.4508, 0.4856, 0.4528, 0.5005, 0.5002, 0.4856, 0.4528, 0.4766, 0.4566, 0.5005, 0.5002, 0.4766, 0.4566, 0.4686, 0.4621, 0.5005, 0.5002, 0.4686, 0.4621, 0.4618, 0.4691, 0.5005, 0.5002, 0.4618, 0.4691, 0.4564, 0.4772, 0.5005, 0.5002, 0.4564, 0.4772, 0.4528, 0.4863, 0.5005, 0.5002, 0.4528, 0.4863, 0.451, 0.4958, 0.5005, 0.5002, 0.451, 0.4958, 0.4511, 0.5056, 0.5005, 0.5002, 0.4511, 0.5056, 0.4531, 0.5151, 0.5005, 0.5002, 0.1805, 0.5988, 0.2063, 0.6592, 0.2648, 0.6277, 0.245, 0.5791, 0.1071, 0.6209, 0.1385, 0.6953, 0.2063, 0.6592, 0.1805, 0.5988, 0.4531, 0.5151, 0.4569, 0.5241, 0.5005, 0.5002, 0.02038, 0.6475, 0.05874, 0.7382, 0.1385, 0.6953, 0.1071, 0.6209, 0.4051, 0.5301, 0.4126, 0.5482, 0.4569, 0.5241, 0.4531, 0.5151, 0.3553, 0.5454, 0.3667, 0.573, 0.4126, 0.5482, 0.4051, 0.5301, 0.3025, 0.5616, 0.3178, 0.5993, 0.3667, 0.573, 0.3553, 0.5454, 0.245, 0.5791, 0.2648, 0.6277, 0.3178, 0.5993, 0.3025, 0.5616])
me_sphere.materials.append(mat_material_001)
me_sphere.use_remesh_preserve_volume = False
me_sphere.use_remesh_preserve_attributes = False
me_sphere.use_mirror_vertex_groups = False
me_sphere.update()

# ---- objects
ob_area_001 = bpy.data.objects.new('Area.001', light_area_001)
ob_area = bpy.data.objects.new('Area', light_area)
ob_hemi = bpy.data.objects.new('Hemi', light_hemi)
ob_sphere = bpy.data.objects.new('Sphere', me_sphere)
ob_camera = bpy.data.objects.new('Camera', cam_camera)

# ---- transforms, parenting, visibility, modifiers, constraints
ob_area_001.location = (0.1509, -0.0173, -3.179)
ob_area_001.rotation_euler = (0.0141, -3.13e-18, -2.206e-20)
ob_area_001.lineart.crease_threshold = 0.0
ob_area.location = (13.59, -0.07665, 9.521)
ob_area.lineart.crease_threshold = 0.0
ob_hemi.location = (0.08437, -0.04555, 17.69)
ob_hemi.lineart.crease_threshold = 0.0
ob_sphere.location = (0.0, 0.0, 0.0)
ob_sphere.scale = (6.823, 6.823, 6.823)
ob_sphere.lineart.crease_threshold = 0.0
ob_camera.location = (18.31, -0.1205, -12.5)
ob_camera.rotation_euler = (2.804, 0.7833, 2.666)
ob_camera.lock_rotations_4d = False
ob_camera.empty_display_type = 'ARROWS'
ob_camera.color = (0.0, 0.0, 0.0, 0.0)
ob_camera.display_type = 'WIRE'
ob_camera.lineart.crease_threshold = 0.0

# ---- collection membership
col_collection_1.objects.link(ob_area_001)
col_collection_1.objects.link(ob_area)
col_collection_1.objects.link(ob_hemi)
col_collection_1.objects.link(ob_sphere)
col_collection_1.objects.link(ob_camera)

# ---- scene / render settings (as saved in the file)
scene.camera = ob_camera
scene.frame_start = 1; scene.frame_end = 250; scene.frame_set(1)
scene.render.engine = 'BLENDER_EEVEE_NEXT'
scene.render.image_settings.color_mode = 'RGB'
scene.render.image_settings.compression = 90
scene.render.resolution_percentage = 50
scene.render.dither_intensity = 0.0
scene.cycles.use_denoising = False
scene.cycles.samples = 10
scene.cycles.sampling_pattern = 'TABULATED_SOBOL'
scene.cycles.light_sampling_threshold = 0.0
scene.cycles.use_adaptive_sampling = False
scene.cycles.use_light_tree = False
scene.cycles.blur_glossy = 0.0
scene.cycles.volume_bounces = 1
scene.cycles.pixel_filter_type = 'GAUSSIAN'
scene.cycles.sample_clamp_indirect = 0.0
scene.view_settings.view_transform = 'Standard'
bpy.context.view_layer.update()
